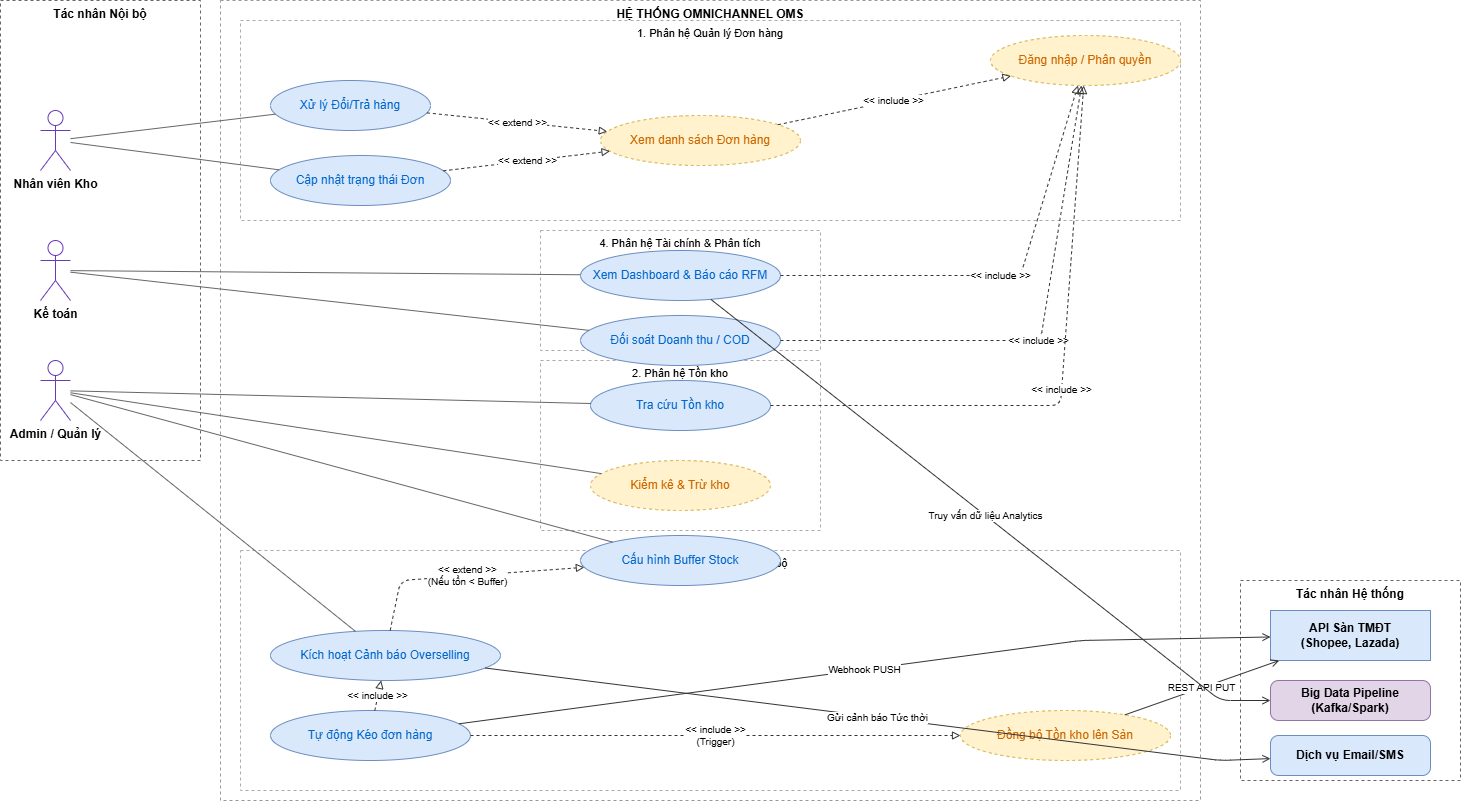

The diagram above was exported from draw.io. Its source (the exported page's mxGraphModel, read from the mxfile embedded in the PNG):
<mxGraphModel dx="1585" dy="963" grid="1" gridSize="10" guides="1" tooltips="1" connect="1" arrows="1" fold="1" page="1" pageScale="1" pageWidth="1350" pageHeight="900" math="0" shadow="0">
  <root>
    <mxCell id="0" />
    <mxCell id="1" parent="0" />
    <mxCell id="box_internal" parent="1" style="rounded=0;whiteSpace=wrap;html=1;verticalAlign=top;fillColor=none;strokeColor=#666666;dashed=1;fontStyle=1;align=center;" value="Tác nhân Nội bộ" vertex="1">
      <mxGeometry height="460" width="200" x="20" y="20" as="geometry" />
    </mxCell>
    <mxCell id="box_system" parent="1" style="rounded=0;whiteSpace=wrap;html=1;verticalAlign=top;fillColor=none;strokeColor=#999999;dashed=1;fontStyle=1;align=center;" value="HỆ THỐNG OMNICHANNEL OMS" vertex="1">
      <mxGeometry height="800" width="980" x="240" y="20" as="geometry" />
    </mxCell>
    <mxCell id="box_sysactor" parent="1" style="rounded=0;whiteSpace=wrap;html=1;verticalAlign=top;fillColor=none;strokeColor=#666666;dashed=1;fontStyle=1;align=center;" value="Tác nhân Hệ thống" vertex="1">
      <mxGeometry height="200" width="220" x="1260" y="600" as="geometry" />
    </mxCell>
    <mxCell id="pkg1" parent="1" style="rounded=0;whiteSpace=wrap;html=1;verticalAlign=top;fillColor=none;strokeColor=#aaaaaa;dashed=1;align=center;fontSize=11;" value="1. Phân hệ Quản lý Đơn hàng" vertex="1">
      <mxGeometry height="200" width="940" x="260" y="40" as="geometry" />
    </mxCell>
    <mxCell id="pkg4" parent="1" style="rounded=0;whiteSpace=wrap;html=1;verticalAlign=top;fillColor=none;strokeColor=#aaaaaa;dashed=1;align=center;fontSize=11;" value="4. Phân hệ Tài chính &amp; Phân tích" vertex="1">
      <mxGeometry height="120" width="280" x="560" y="250" as="geometry" />
    </mxCell>
    <mxCell id="pkg2" parent="1" style="rounded=0;whiteSpace=wrap;html=1;verticalAlign=top;fillColor=none;strokeColor=#aaaaaa;dashed=1;align=center;fontSize=11;" value="2. Phân hệ Tồn kho" vertex="1">
      <mxGeometry height="170" width="280" x="560" y="380" as="geometry" />
    </mxCell>
    <mxCell id="pkg3" parent="1" style="rounded=0;whiteSpace=wrap;html=1;verticalAlign=top;fillColor=none;strokeColor=#aaaaaa;dashed=1;align=center;fontSize=11;" value="3. Phân hệ Tích hợp &amp; Đồng bộ" vertex="1">
      <mxGeometry height="240" width="940" x="260" y="570" as="geometry" />
    </mxCell>
    <mxCell id="actor_kho" parent="1" style="shape=umlActor;verticalLabelPosition=bottom;labelBackgroundColor=#ffffff;verticalAlign=top;html=1;outlineConnect=0;fontStyle=1;strokeColor=#673AB7;" value="Nhân viên Kho" vertex="1">
      <mxGeometry height="60" width="30" x="60" y="130" as="geometry" />
    </mxCell>
    <mxCell id="actor_ke_toan" parent="1" style="shape=umlActor;verticalLabelPosition=bottom;labelBackgroundColor=#ffffff;verticalAlign=top;html=1;outlineConnect=0;fontStyle=1;strokeColor=#673AB7;" value="Kế toán" vertex="1">
      <mxGeometry height="60" width="30" x="60" y="260" as="geometry" />
    </mxCell>
    <mxCell id="actor_admin" parent="1" style="shape=umlActor;verticalLabelPosition=bottom;labelBackgroundColor=#ffffff;verticalAlign=top;html=1;outlineConnect=0;fontStyle=1;strokeColor=#673AB7;" value="Admin / Quản lý" vertex="1">
      <mxGeometry height="60" width="30" x="60" y="380" as="geometry" />
    </mxCell>
    <mxCell id="actor_api" parent="1" style="shape=mxgraph.azure.cube;html=1;whiteSpace=wrap;fontStyle=1;fillColor=#dae8fc;strokeColor=#6c8ebf;" value="API Sàn TMĐT&#10;(Shopee, Lazada)" vertex="1">
      <mxGeometry height="50" width="160" x="1290" y="630" as="geometry" />
    </mxCell>
    <mxCell id="actor_bigdata" parent="1" style="rounded=1;whiteSpace=wrap;html=1;fontStyle=1;fillColor=#e1d5e7;strokeColor=#9673a6;arcSize=20;" value="Big Data Pipeline&#10;(Kafka/Spark)" vertex="1">
      <mxGeometry height="40" width="160" x="1290" y="700" as="geometry" />
    </mxCell>
    <mxCell id="actor_email" parent="1" style="rounded=1;whiteSpace=wrap;html=1;fontStyle=1;fillColor=#dae8fc;strokeColor=#6c8ebf;arcSize=20;" value="Dịch vụ Email/SMS" vertex="1">
      <mxGeometry height="40" width="160" x="1290" y="755" as="geometry" />
    </mxCell>
    <mxCell id="uc_doi_tra" parent="1" style="ellipse;whiteSpace=wrap;html=1;fillColor=#dae8fc;strokeColor=#6c8ebf;fontColor=#0066cc;" value="Xử lý Đổi/Trả hàng" vertex="1">
      <mxGeometry height="50" width="160" x="290" y="100" as="geometry" />
    </mxCell>
    <mxCell id="uc_capnhat_trangthai" parent="1" style="ellipse;whiteSpace=wrap;html=1;fillColor=#dae8fc;strokeColor=#6c8ebf;fontColor=#0066cc;" value="Cập nhật trạng thái Đơn" vertex="1">
      <mxGeometry height="50" width="180" x="290" y="175" as="geometry" />
    </mxCell>
    <mxCell id="uc_danhsach_donhang" parent="1" style="ellipse;whiteSpace=wrap;html=1;fillColor=#fff2cc;strokeColor=#d6b656;dashed=1;fontColor=#cc6600;" value="Xem danh sách Đơn hàng" vertex="1">
      <mxGeometry height="50" width="200" x="620" y="135" as="geometry" />
    </mxCell>
    <mxCell id="uc_dangnhap" parent="1" style="ellipse;whiteSpace=wrap;html=1;fillColor=#fff2cc;strokeColor=#d6b656;dashed=1;fontColor=#cc6600;" value="Đăng nhập / Phân quyền" vertex="1">
      <mxGeometry height="50" width="190" x="1010" y="55" as="geometry" />
    </mxCell>
    <mxCell id="uc_dashboard" parent="1" style="ellipse;whiteSpace=wrap;html=1;fillColor=#dae8fc;strokeColor=#6c8ebf;fontColor=#0066cc;" value="Xem Dashboard &amp; Báo cáo RFM" vertex="1">
      <mxGeometry height="50" width="200" x="600" y="270" as="geometry" />
    </mxCell>
    <mxCell id="uc_doisoat" parent="1" style="ellipse;whiteSpace=wrap;html=1;fillColor=#dae8fc;strokeColor=#6c8ebf;fontColor=#0066cc;" value="Đối soát Doanh thu / COD" vertex="1">
      <mxGeometry height="50" width="200" x="600" y="335" as="geometry" />
    </mxCell>
    <mxCell id="uc_tracuu_tonkho" parent="1" style="ellipse;whiteSpace=wrap;html=1;fillColor=#dae8fc;strokeColor=#6c8ebf;fontColor=#0066cc;" value="Tra cứu Tồn kho" vertex="1">
      <mxGeometry height="50" width="180" x="610" y="400" as="geometry" />
    </mxCell>
    <mxCell id="uc_kiemke" parent="1" style="ellipse;whiteSpace=wrap;html=1;fillColor=#fff2cc;strokeColor=#d6b656;dashed=1;fontColor=#cc6600;" value="Kiểm kê &amp; Trừ kho" vertex="1">
      <mxGeometry height="50" width="180" x="610" y="480" as="geometry" />
    </mxCell>
    <mxCell id="uc_buffer" parent="1" style="ellipse;whiteSpace=wrap;html=1;fillColor=#dae8fc;strokeColor=#6c8ebf;fontColor=#0066cc;" value="Cấu hình Buffer Stock" vertex="1">
      <mxGeometry height="50" width="200" x="600" y="555" as="geometry" />
    </mxCell>
    <mxCell id="uc_oversell" parent="1" style="ellipse;whiteSpace=wrap;html=1;fillColor=#dae8fc;strokeColor=#6c8ebf;fontColor=#0066cc;" value="Kích hoạt Cảnh báo Overselling" vertex="1">
      <mxGeometry height="50" width="230" x="290" y="650" as="geometry" />
    </mxCell>
    <mxCell id="uc_autokeo" parent="1" style="ellipse;whiteSpace=wrap;html=1;fillColor=#dae8fc;strokeColor=#6c8ebf;fontColor=#0066cc;" value="Tự động Kéo đơn hàng" vertex="1">
      <mxGeometry height="50" width="200" x="290" y="730" as="geometry" />
    </mxCell>
    <mxCell id="uc_dongbo" parent="1" style="ellipse;whiteSpace=wrap;html=1;fillColor=#fff2cc;strokeColor=#d6b656;dashed=1;fontColor=#cc6600;" value="Đồng bộ Tồn kho lên Sàn" vertex="1">
      <mxGeometry height="50" width="210" x="980" y="730" as="geometry" />
    </mxCell>
    <mxCell id="e1" edge="1" parent="1" source="actor_kho" style="endArrow=none;html=1;strokeColor=#666666;" target="uc_doi_tra">
      <mxGeometry relative="1" as="geometry" />
    </mxCell>
    <mxCell id="e2" edge="1" parent="1" source="actor_kho" style="endArrow=none;html=1;strokeColor=#666666;" target="uc_capnhat_trangthai">
      <mxGeometry relative="1" as="geometry" />
    </mxCell>
    <mxCell id="e3" edge="1" parent="1" source="actor_ke_toan" style="endArrow=none;html=1;strokeColor=#666666;" target="uc_dashboard">
      <mxGeometry relative="1" as="geometry" />
    </mxCell>
    <mxCell id="e4" edge="1" parent="1" source="actor_ke_toan" style="endArrow=none;html=1;strokeColor=#666666;" target="uc_doisoat">
      <mxGeometry relative="1" as="geometry" />
    </mxCell>
    <mxCell id="e5" edge="1" parent="1" source="actor_admin" style="endArrow=none;html=1;strokeColor=#666666;" target="uc_tracuu_tonkho">
      <mxGeometry relative="1" as="geometry" />
    </mxCell>
    <mxCell id="e6" edge="1" parent="1" source="actor_admin" style="endArrow=none;html=1;strokeColor=#666666;" target="uc_kiemke">
      <mxGeometry relative="1" as="geometry" />
    </mxCell>
    <mxCell id="e7" edge="1" parent="1" source="actor_admin" style="endArrow=none;html=1;strokeColor=#666666;" target="uc_buffer">
      <mxGeometry relative="1" as="geometry" />
    </mxCell>
    <mxCell id="e8" edge="1" parent="1" source="actor_admin" style="endArrow=none;html=1;strokeColor=#666666;" target="uc_oversell">
      <mxGeometry relative="1" as="geometry" />
    </mxCell>
    <mxCell id="ext1" edge="1" parent="1" source="uc_doi_tra" style="endArrow=block;endFill=0;dashed=1;html=1;fontSize=10;strokeColor=#333333;" target="uc_danhsach_donhang" value="&lt;&lt; extend &gt;&gt;">
      <mxGeometry relative="1" as="geometry" />
    </mxCell>
    <mxCell id="ext2" edge="1" parent="1" source="uc_capnhat_trangthai" style="endArrow=block;endFill=0;dashed=1;html=1;fontSize=10;strokeColor=#333333;" target="uc_danhsach_donhang" value="&lt;&lt; extend &gt;&gt;">
      <mxGeometry relative="1" as="geometry" />
    </mxCell>
    <mxCell id="ext3" edge="1" parent="1" source="uc_oversell" style="endArrow=block;endFill=0;dashed=1;html=1;fontSize=10;strokeColor=#333333;" target="uc_buffer" value="&lt;&lt; extend &gt;&gt;&#10;(Nếu tồn &lt; Buffer)">
      <mxGeometry relative="1" as="geometry">
        <Array as="points">
          <mxPoint x="420" y="600" />
        </Array>
      </mxGeometry>
    </mxCell>
    <mxCell id="inc4" edge="1" parent="1" source="uc_autokeo" style="endArrow=block;endFill=0;dashed=1;html=1;fontSize=10;strokeColor=#333333;" target="uc_oversell" value="&lt;&lt; include &gt;&gt;">
      <mxGeometry relative="1" as="geometry" />
    </mxCell>
    <mxCell id="inc1" edge="1" parent="1" source="uc_danhsach_donhang" style="endArrow=block;endFill=0;dashed=1;html=1;fontSize=10;strokeColor=#333333;" target="uc_dangnhap" value="&lt;&lt; include &gt;&gt;">
      <mxGeometry relative="1" as="geometry" />
    </mxCell>
    <mxCell id="inc2" edge="1" parent="1" source="uc_dashboard" style="endArrow=block;endFill=0;dashed=1;html=1;fontSize=10;strokeColor=#333333;" target="uc_dangnhap" value="&lt;&lt; include &gt;&gt;">
      <mxGeometry relative="1" as="geometry">
        <Array as="points">
          <mxPoint x="1040" y="295" />
        </Array>
      </mxGeometry>
    </mxCell>
    <mxCell id="inc3" edge="1" parent="1" source="uc_doisoat" style="endArrow=block;endFill=0;dashed=1;html=1;fontSize=10;strokeColor=#333333;" target="uc_dangnhap" value="&lt;&lt; include &gt;&gt;">
      <mxGeometry relative="1" as="geometry">
        <Array as="points">
          <mxPoint x="1060" y="360" />
        </Array>
      </mxGeometry>
    </mxCell>
    <mxCell id="inc5" edge="1" parent="1" source="uc_tracuu_tonkho" style="endArrow=block;endFill=0;dashed=1;html=1;fontSize=10;strokeColor=#333333;" target="uc_dangnhap" value="&lt;&lt; include &gt;&gt;">
      <mxGeometry relative="1" as="geometry">
        <Array as="points">
          <mxPoint x="1080" y="425" />
        </Array>
      </mxGeometry>
    </mxCell>
    <mxCell id="inc6" edge="1" parent="1" source="uc_autokeo" style="endArrow=block;endFill=0;dashed=1;html=1;fontSize=10;strokeColor=#333333;" target="uc_dongbo" value="&lt;&lt; include &gt;&gt;&#10;(Trigger)">
      <mxGeometry relative="1" as="geometry" />
    </mxCell>
    <mxCell id="sys1" edge="1" parent="1" source="uc_autokeo" style="endArrow=open;endFill=1;html=1;fontSize=10;strokeColor=#333333;" target="actor_api" value="Webhook PUSH">
      <mxGeometry relative="1" as="geometry">
        <Array as="points">
          <mxPoint x="1100" y="660" />
        </Array>
      </mxGeometry>
    </mxCell>
    <mxCell id="sys2" edge="1" parent="1" source="uc_dongbo" style="endArrow=open;endFill=1;html=1;fontSize=10;strokeColor=#333333;" target="actor_api" value="REST API PUT">
      <mxGeometry relative="1" as="geometry" />
    </mxCell>
    <mxCell id="sys3" edge="1" parent="1" source="uc_oversell" style="endArrow=open;endFill=1;html=1;fontSize=10;strokeColor=#333333;" target="actor_email" value="Gửi cảnh báo Tức thời">
      <mxGeometry relative="1" as="geometry">
        <Array as="points">
          <mxPoint x="1240" y="780" />
        </Array>
      </mxGeometry>
    </mxCell>
    <mxCell id="sys4" edge="1" parent="1" source="uc_dashboard" style="endArrow=open;endFill=1;html=1;fontSize=10;strokeColor=#333333;" target="actor_bigdata" value="Truy vấn dữ liệu Analytics">
      <mxGeometry relative="1" as="geometry">
        <Array as="points">
          <mxPoint x="1240" y="720" />
        </Array>
      </mxGeometry>
    </mxCell>
  </root>
</mxGraphModel>